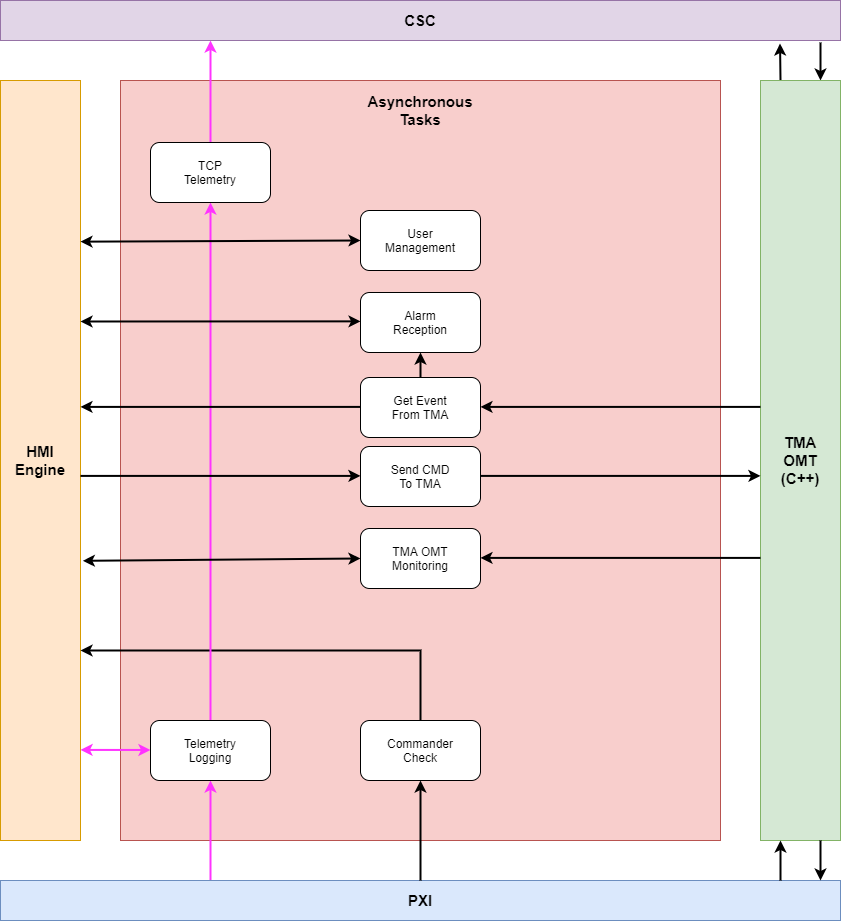

The diagram above was exported from draw.io. Its source (the exported page's mxGraphModel, read from the mxfile embedded in the PNG):
<mxGraphModel dx="1673" dy="967" grid="1" gridSize="10" guides="1" tooltips="1" connect="1" arrows="1" fold="1" page="1" pageScale="1" pageWidth="827" pageHeight="1169" math="0" shadow="0">
  <root>
    <mxCell id="0" />
    <mxCell id="1" parent="0" />
    <mxCell id="HeIFX1rS8keigrghSIzd-37" value="&lt;h1 style=&quot;text-align: center ; font-size: 15px&quot;&gt;&lt;br&gt;&lt;/h1&gt;&lt;h1 style=&quot;text-align: center ; font-size: 15px&quot;&gt;&lt;br&gt;&lt;/h1&gt;" style="text;html=1;strokeColor=#b85450;fillColor=#f8cecc;spacing=5;spacingTop=-20;whiteSpace=wrap;overflow=hidden;rounded=0;fontSize=15;" parent="1" vertex="1">
      <mxGeometry x="480" y="120" width="600" height="760" as="geometry" />
    </mxCell>
    <mxCell id="HeIFX1rS8keigrghSIzd-80" style="edgeStyle=orthogonalEdgeStyle;rounded=0;html=1;exitX=0.25;exitY=0;entryX=0.5;entryY=1;startArrow=none;startFill=0;endArrow=classic;endFill=1;jettySize=auto;orthogonalLoop=1;fontSize=15;exitPerimeter=0;strokeColor=#FF33FF;strokeWidth=2;" parent="1" source="HeIFX1rS8keigrghSIzd-49" target="HeIFX1rS8keigrghSIzd-23" edge="1">
      <mxGeometry relative="1" as="geometry">
        <mxPoint x="570.3333333333335" y="1022.6666666666667" as="sourcePoint" />
      </mxGeometry>
    </mxCell>
    <mxCell id="HeIFX1rS8keigrghSIzd-49" value="PXI" style="rounded=0;whiteSpace=wrap;html=1;fillColor=#dae8fc;fontSize=15;strokeColor=#6c8ebf;fontStyle=1" parent="1" vertex="1">
      <mxGeometry x="360" y="920" width="840" height="40" as="geometry" />
    </mxCell>
    <mxCell id="HeIFX1rS8keigrghSIzd-76" style="edgeStyle=orthogonalEdgeStyle;rounded=0;html=1;exitX=0.75;exitY=0;jettySize=auto;orthogonalLoop=1;fontSize=15;startArrow=classic;startFill=1;endArrow=none;endFill=0;strokeWidth=2;" parent="1" source="HeIFX1rS8keigrghSIzd-50" edge="1">
      <mxGeometry relative="1" as="geometry">
        <mxPoint x="1180" y="82" as="targetPoint" />
      </mxGeometry>
    </mxCell>
    <mxCell id="HeIFX1rS8keigrghSIzd-109" style="edgeStyle=orthogonalEdgeStyle;rounded=0;html=1;exitX=0.25;exitY=0;entryX=0.928;entryY=1.075;entryPerimeter=0;startArrow=none;startFill=0;endArrow=classic;endFill=1;jettySize=auto;orthogonalLoop=1;strokeColor=#000000;strokeWidth=2;fontSize=15;" parent="1" source="HeIFX1rS8keigrghSIzd-50" target="HeIFX1rS8keigrghSIzd-51" edge="1">
      <mxGeometry relative="1" as="geometry" />
    </mxCell>
    <mxCell id="HeIFX1rS8keigrghSIzd-50" value="TMA&lt;br&gt;OMT&lt;br&gt;(C++)&lt;br&gt;" style="rounded=0;whiteSpace=wrap;html=1;fillColor=#d5e8d4;fontSize=15;strokeColor=#82b366;fontStyle=1" parent="1" vertex="1">
      <mxGeometry x="1120" y="120" width="80" height="760" as="geometry" />
    </mxCell>
    <mxCell id="HeIFX1rS8keigrghSIzd-51" value="CSC" style="rounded=0;whiteSpace=wrap;html=1;fillColor=#e1d5e7;fontSize=15;strokeColor=#9673a6;fontStyle=1" parent="1" vertex="1">
      <mxGeometry x="360" y="40" width="840" height="40" as="geometry" />
    </mxCell>
    <mxCell id="HeIFX1rS8keigrghSIzd-70" value="&lt;b&gt;&lt;font style=&quot;font-size: 15px&quot;&gt;HMI Engine&lt;/font&gt;&lt;/b&gt;" style="rounded=0;whiteSpace=wrap;html=1;fillColor=#ffe6cc;fontSize=15;strokeColor=#d79b00;" parent="1" vertex="1">
      <mxGeometry x="360" y="120" width="80" height="760" as="geometry" />
    </mxCell>
    <mxCell id="HeIFX1rS8keigrghSIzd-9" value="Alarm&lt;br&gt;Reception&lt;br&gt;" style="rounded=1;whiteSpace=wrap;html=1;" parent="1" vertex="1">
      <mxGeometry x="720.0000000000002" y="332" width="120" height="60" as="geometry" />
    </mxCell>
    <mxCell id="HeIFX1rS8keigrghSIzd-96" style="edgeStyle=orthogonalEdgeStyle;rounded=0;html=1;exitX=0.5;exitY=0;entryX=0.5;entryY=1;startArrow=none;startFill=0;endArrow=classic;endFill=1;jettySize=auto;orthogonalLoop=1;strokeColor=#000000;strokeWidth=2;fontSize=15;" parent="1" source="HeIFX1rS8keigrghSIzd-11" target="HeIFX1rS8keigrghSIzd-9" edge="1">
      <mxGeometry relative="1" as="geometry" />
    </mxCell>
    <mxCell id="HeIFX1rS8keigrghSIzd-11" value="Get Event&lt;br&gt;From TMA&lt;br&gt;" style="rounded=1;whiteSpace=wrap;html=1;" parent="1" vertex="1">
      <mxGeometry x="720.0000000000002" y="417" width="120" height="60" as="geometry" />
    </mxCell>
    <mxCell id="HeIFX1rS8keigrghSIzd-17" value="Send CMD&lt;br&gt;To TMA&lt;br&gt;" style="rounded=1;whiteSpace=wrap;html=1;" parent="1" vertex="1">
      <mxGeometry x="720.0000000000002" y="486" width="120" height="60" as="geometry" />
    </mxCell>
    <mxCell id="HeIFX1rS8keigrghSIzd-21" value="TMA OMT&lt;br&gt;Monitoring&lt;br&gt;" style="rounded=1;whiteSpace=wrap;html=1;" parent="1" vertex="1">
      <mxGeometry x="720.0000000000002" y="568" width="120" height="60" as="geometry" />
    </mxCell>
    <mxCell id="HeIFX1rS8keigrghSIzd-104" style="edgeStyle=orthogonalEdgeStyle;rounded=0;html=1;exitX=0.5;exitY=1;startArrow=classic;startFill=1;endArrow=none;endFill=0;jettySize=auto;orthogonalLoop=1;strokeColor=#000000;strokeWidth=2;fontSize=15;entryX=0.5;entryY=0;entryDx=0;entryDy=0;" parent="1" source="HeIFX1rS8keigrghSIzd-22" target="HeIFX1rS8keigrghSIzd-49" edge="1">
      <mxGeometry relative="1" as="geometry">
        <mxPoint x="780" y="1030" as="targetPoint" />
      </mxGeometry>
    </mxCell>
    <mxCell id="HeIFX1rS8keigrghSIzd-105" style="edgeStyle=orthogonalEdgeStyle;rounded=0;html=1;exitX=0.5;exitY=0;startArrow=none;startFill=0;endArrow=classic;endFill=1;jettySize=auto;orthogonalLoop=1;strokeColor=#000000;strokeWidth=2;fontSize=15;entryX=1;entryY=0.75;entryDx=0;entryDy=0;" parent="1" source="HeIFX1rS8keigrghSIzd-22" target="HeIFX1rS8keigrghSIzd-70" edge="1">
      <mxGeometry relative="1" as="geometry">
        <mxPoint x="440" y="724" as="targetPoint" />
        <Array as="points">
          <mxPoint x="780" y="690" />
        </Array>
      </mxGeometry>
    </mxCell>
    <mxCell id="HeIFX1rS8keigrghSIzd-22" value="Commander&lt;br&gt;Check&lt;br&gt;" style="rounded=1;whiteSpace=wrap;html=1;" parent="1" vertex="1">
      <mxGeometry x="720" y="760" width="120" height="60" as="geometry" />
    </mxCell>
    <mxCell id="HeIFX1rS8keigrghSIzd-83" style="edgeStyle=orthogonalEdgeStyle;rounded=0;html=1;exitX=0.5;exitY=0;entryX=0.5;entryY=1;startArrow=none;startFill=0;endArrow=classic;endFill=1;jettySize=auto;orthogonalLoop=1;fontSize=15;strokeColor=#FF33FF;strokeWidth=2;" parent="1" source="HeIFX1rS8keigrghSIzd-23" target="HeIFX1rS8keigrghSIzd-25" edge="1">
      <mxGeometry relative="1" as="geometry" />
    </mxCell>
    <mxCell id="HeIFX1rS8keigrghSIzd-103" style="edgeStyle=orthogonalEdgeStyle;rounded=0;html=1;startArrow=classic;startFill=1;endArrow=classic;endFill=1;jettySize=auto;orthogonalLoop=1;strokeColor=#FF33FF;strokeWidth=2;fontSize=15;" parent="1" edge="1">
      <mxGeometry relative="1" as="geometry">
        <mxPoint x="510" y="789.47" as="sourcePoint" />
        <mxPoint x="440" y="789.4100000000001" as="targetPoint" />
        <Array as="points">
          <mxPoint x="510" y="789.4100000000001" />
        </Array>
      </mxGeometry>
    </mxCell>
    <mxCell id="HeIFX1rS8keigrghSIzd-23" value="Telemetry&lt;br&gt;Logging&lt;br&gt;" style="rounded=1;whiteSpace=wrap;html=1;" parent="1" vertex="1">
      <mxGeometry x="510" y="760" width="120" height="60" as="geometry" />
    </mxCell>
    <mxCell id="HeIFX1rS8keigrghSIzd-24" value="User&lt;br&gt;Management&lt;br&gt;" style="rounded=1;whiteSpace=wrap;html=1;" parent="1" vertex="1">
      <mxGeometry x="720.0000000000002" y="250" width="120" height="60" as="geometry" />
    </mxCell>
    <mxCell id="HeIFX1rS8keigrghSIzd-74" style="edgeStyle=orthogonalEdgeStyle;rounded=0;html=1;exitX=0.5;exitY=0;jettySize=auto;orthogonalLoop=1;fontSize=15;strokeColor=#FF33FF;strokeWidth=2;entryX=0.25;entryY=1;" parent="1" source="HeIFX1rS8keigrghSIzd-25" target="HeIFX1rS8keigrghSIzd-51" edge="1">
      <mxGeometry relative="1" as="geometry">
        <mxPoint x="570" y="90" as="targetPoint" />
      </mxGeometry>
    </mxCell>
    <mxCell id="HeIFX1rS8keigrghSIzd-25" value="TCP&lt;br&gt;Telemetry" style="rounded=1;whiteSpace=wrap;html=1;" parent="1" vertex="1">
      <mxGeometry x="510" y="182" width="120" height="60" as="geometry" />
    </mxCell>
    <mxCell id="HeIFX1rS8keigrghSIzd-38" value="&lt;b&gt;Asynchronous Tasks&lt;/b&gt;" style="text;html=1;strokeColor=none;fillColor=none;align=center;verticalAlign=middle;whiteSpace=wrap;rounded=0;fontSize=15;" parent="1" vertex="1">
      <mxGeometry x="725" y="130" width="110" height="40" as="geometry" />
    </mxCell>
    <mxCell id="gxYQ_DccYNT-aHFiAlVS-1" value="" style="endArrow=classic;html=1;entryX=0.25;entryY=1;entryDx=0;entryDy=0;strokeWidth=2;" edge="1" parent="1" target="HeIFX1rS8keigrghSIzd-50">
      <mxGeometry width="50" height="50" relative="1" as="geometry">
        <mxPoint x="1140" y="920" as="sourcePoint" />
        <mxPoint x="1390" y="840" as="targetPoint" />
        <Array as="points" />
      </mxGeometry>
    </mxCell>
    <mxCell id="gxYQ_DccYNT-aHFiAlVS-3" value="" style="endArrow=none;html=1;entryX=0.75;entryY=1;entryDx=0;entryDy=0;endFill=0;startArrow=classic;startFill=1;strokeWidth=2;" edge="1" parent="1" target="HeIFX1rS8keigrghSIzd-50">
      <mxGeometry width="50" height="50" relative="1" as="geometry">
        <mxPoint x="1180" y="920" as="sourcePoint" />
        <mxPoint x="1150" y="1010" as="targetPoint" />
        <Array as="points" />
      </mxGeometry>
    </mxCell>
    <mxCell id="gxYQ_DccYNT-aHFiAlVS-4" value="" style="endArrow=classic;startArrow=classic;html=1;strokeWidth=2;entryX=0;entryY=0.5;entryDx=0;entryDy=0;exitX=1.029;exitY=0.632;exitDx=0;exitDy=0;exitPerimeter=0;" edge="1" parent="1" source="HeIFX1rS8keigrghSIzd-70" target="HeIFX1rS8keigrghSIzd-21">
      <mxGeometry width="50" height="50" relative="1" as="geometry">
        <mxPoint x="460" y="600" as="sourcePoint" />
        <mxPoint x="860" y="410" as="targetPoint" />
      </mxGeometry>
    </mxCell>
    <mxCell id="gxYQ_DccYNT-aHFiAlVS-7" value="" style="endArrow=classic;startArrow=classic;html=1;strokeWidth=2;entryX=0;entryY=0.481;entryDx=0;entryDy=0;entryPerimeter=0;" edge="1" parent="1" target="HeIFX1rS8keigrghSIzd-9">
      <mxGeometry width="50" height="50" relative="1" as="geometry">
        <mxPoint x="440" y="361" as="sourcePoint" />
        <mxPoint x="708.8399999999999" y="360.84000000000003" as="targetPoint" />
      </mxGeometry>
    </mxCell>
    <mxCell id="gxYQ_DccYNT-aHFiAlVS-8" value="" style="endArrow=classic;startArrow=classic;html=1;strokeWidth=2;exitX=1.029;exitY=0.632;exitDx=0;exitDy=0;exitPerimeter=0;entryX=0;entryY=0.5;entryDx=0;entryDy=0;" edge="1" parent="1" target="HeIFX1rS8keigrghSIzd-24">
      <mxGeometry width="50" height="50" relative="1" as="geometry">
        <mxPoint x="440.0000000000001" y="281.1599999999999" as="sourcePoint" />
        <mxPoint x="700" y="279" as="targetPoint" />
      </mxGeometry>
    </mxCell>
    <mxCell id="gxYQ_DccYNT-aHFiAlVS-9" value="" style="endArrow=classic;html=1;strokeWidth=2;entryX=1;entryY=0.5;entryDx=0;entryDy=0;" edge="1" parent="1">
      <mxGeometry width="50" height="50" relative="1" as="geometry">
        <mxPoint x="1120" y="446.41" as="sourcePoint" />
        <mxPoint x="840.0000000000005" y="446.4100000000001" as="targetPoint" />
      </mxGeometry>
    </mxCell>
    <mxCell id="gxYQ_DccYNT-aHFiAlVS-12" value="" style="endArrow=classic;html=1;strokeWidth=2;entryX=1;entryY=0.5;entryDx=0;entryDy=0;" edge="1" parent="1">
      <mxGeometry width="50" height="50" relative="1" as="geometry">
        <mxPoint x="1119.9999999999995" y="597.4100000000001" as="sourcePoint" />
        <mxPoint x="840.0000000000005" y="597.4100000000001" as="targetPoint" />
      </mxGeometry>
    </mxCell>
    <mxCell id="gxYQ_DccYNT-aHFiAlVS-13" value="" style="endArrow=classic;html=1;strokeWidth=2;entryX=1;entryY=0.5;entryDx=0;entryDy=0;" edge="1" parent="1">
      <mxGeometry width="50" height="50" relative="1" as="geometry">
        <mxPoint x="719.9999999999995" y="446.4100000000001" as="sourcePoint" />
        <mxPoint x="440.00000000000045" y="446.4100000000001" as="targetPoint" />
      </mxGeometry>
    </mxCell>
    <mxCell id="gxYQ_DccYNT-aHFiAlVS-14" value="" style="endArrow=none;html=1;strokeWidth=2;entryX=1;entryY=0.5;entryDx=0;entryDy=0;endFill=0;startArrow=classic;startFill=1;" edge="1" parent="1">
      <mxGeometry width="50" height="50" relative="1" as="geometry">
        <mxPoint x="719.9999999999995" y="515.4100000000001" as="sourcePoint" />
        <mxPoint x="440.00000000000045" y="515.4100000000001" as="targetPoint" />
      </mxGeometry>
    </mxCell>
    <mxCell id="gxYQ_DccYNT-aHFiAlVS-15" value="" style="endArrow=none;html=1;strokeWidth=2;entryX=1;entryY=0.5;entryDx=0;entryDy=0;endFill=0;startArrow=classic;startFill=1;" edge="1" parent="1">
      <mxGeometry width="50" height="50" relative="1" as="geometry">
        <mxPoint x="1119.9999999999995" y="515.4100000000001" as="sourcePoint" />
        <mxPoint x="840.0000000000005" y="515.4100000000001" as="targetPoint" />
      </mxGeometry>
    </mxCell>
  </root>
</mxGraphModel>